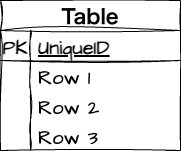

The diagram above was exported from draw.io. Its source (the exported page's mxGraphModel, read from the mxfile embedded in the PNG):
<mxGraphModel dx="766" dy="666" grid="1" gridSize="10" guides="1" tooltips="1" connect="1" arrows="1" fold="1" page="1" pageScale="1" pageWidth="827" pageHeight="1169" math="0" shadow="0">
  <root>
    <mxCell id="0" />
    <mxCell id="1" parent="0" />
    <mxCell id="2" value="Table" style="shape=table;startSize=30;container=1;collapsible=1;childLayout=tableLayout;fixedRows=1;rowLines=0;fontStyle=1;align=center;resizeLast=1;sketch=1;hachureGap=4;jiggle=2;curveFitting=1;fontFamily=Garamond;fontSize=20;" vertex="1" parent="1">
      <mxGeometry x="200" y="170" width="180" height="150" as="geometry" />
    </mxCell>
    <mxCell id="3" value="" style="shape=tableRow;horizontal=0;startSize=0;swimlaneHead=0;swimlaneBody=0;fillColor=none;collapsible=0;dropTarget=0;points=[[0,0.5],[1,0.5]];portConstraint=eastwest;top=0;left=0;right=0;bottom=1;sketch=1;hachureGap=4;jiggle=2;curveFitting=1;fontFamily=Architects Daughter;fontSource=https%3A%2F%2Ffonts.googleapis.com%2Fcss%3Ffamily%3DArchitects%2BDaughter;fontSize=20;" vertex="1" parent="2">
      <mxGeometry y="30" width="180" height="30" as="geometry" />
    </mxCell>
    <mxCell id="4" value="PK" style="shape=partialRectangle;connectable=0;fillColor=none;top=0;left=0;bottom=0;right=0;fontStyle=1;overflow=hidden;sketch=1;hachureGap=4;jiggle=2;curveFitting=1;fontFamily=Architects Daughter;fontSource=https%3A%2F%2Ffonts.googleapis.com%2Fcss%3Ffamily%3DArchitects%2BDaughter;fontSize=20;" vertex="1" parent="3">
      <mxGeometry width="30" height="30" as="geometry">
        <mxRectangle width="30" height="30" as="alternateBounds" />
      </mxGeometry>
    </mxCell>
    <mxCell id="5" value="UniqueID" style="shape=partialRectangle;connectable=0;fillColor=none;top=0;left=0;bottom=0;right=0;align=left;spacingLeft=6;fontStyle=5;overflow=hidden;sketch=1;hachureGap=4;jiggle=2;curveFitting=1;fontFamily=Architects Daughter;fontSource=https%3A%2F%2Ffonts.googleapis.com%2Fcss%3Ffamily%3DArchitects%2BDaughter;fontSize=20;" vertex="1" parent="3">
      <mxGeometry x="30" width="150" height="30" as="geometry">
        <mxRectangle width="150" height="30" as="alternateBounds" />
      </mxGeometry>
    </mxCell>
    <mxCell id="6" value="" style="shape=tableRow;horizontal=0;startSize=0;swimlaneHead=0;swimlaneBody=0;fillColor=none;collapsible=0;dropTarget=0;points=[[0,0.5],[1,0.5]];portConstraint=eastwest;top=0;left=0;right=0;bottom=0;sketch=1;hachureGap=4;jiggle=2;curveFitting=1;fontFamily=Architects Daughter;fontSource=https%3A%2F%2Ffonts.googleapis.com%2Fcss%3Ffamily%3DArchitects%2BDaughter;fontSize=20;" vertex="1" parent="2">
      <mxGeometry y="60" width="180" height="30" as="geometry" />
    </mxCell>
    <mxCell id="7" value="" style="shape=partialRectangle;connectable=0;fillColor=none;top=0;left=0;bottom=0;right=0;editable=1;overflow=hidden;sketch=1;hachureGap=4;jiggle=2;curveFitting=1;fontFamily=Architects Daughter;fontSource=https%3A%2F%2Ffonts.googleapis.com%2Fcss%3Ffamily%3DArchitects%2BDaughter;fontSize=20;" vertex="1" parent="6">
      <mxGeometry width="30" height="30" as="geometry">
        <mxRectangle width="30" height="30" as="alternateBounds" />
      </mxGeometry>
    </mxCell>
    <mxCell id="8" value="Row 1" style="shape=partialRectangle;connectable=0;fillColor=none;top=0;left=0;bottom=0;right=0;align=left;spacingLeft=6;overflow=hidden;sketch=1;hachureGap=4;jiggle=2;curveFitting=1;fontFamily=Architects Daughter;fontSource=https%3A%2F%2Ffonts.googleapis.com%2Fcss%3Ffamily%3DArchitects%2BDaughter;fontSize=20;" vertex="1" parent="6">
      <mxGeometry x="30" width="150" height="30" as="geometry">
        <mxRectangle width="150" height="30" as="alternateBounds" />
      </mxGeometry>
    </mxCell>
    <mxCell id="9" value="" style="shape=tableRow;horizontal=0;startSize=0;swimlaneHead=0;swimlaneBody=0;fillColor=none;collapsible=0;dropTarget=0;points=[[0,0.5],[1,0.5]];portConstraint=eastwest;top=0;left=0;right=0;bottom=0;sketch=1;hachureGap=4;jiggle=2;curveFitting=1;fontFamily=Architects Daughter;fontSource=https%3A%2F%2Ffonts.googleapis.com%2Fcss%3Ffamily%3DArchitects%2BDaughter;fontSize=20;" vertex="1" parent="2">
      <mxGeometry y="90" width="180" height="30" as="geometry" />
    </mxCell>
    <mxCell id="10" value="" style="shape=partialRectangle;connectable=0;fillColor=none;top=0;left=0;bottom=0;right=0;editable=1;overflow=hidden;sketch=1;hachureGap=4;jiggle=2;curveFitting=1;fontFamily=Architects Daughter;fontSource=https%3A%2F%2Ffonts.googleapis.com%2Fcss%3Ffamily%3DArchitects%2BDaughter;fontSize=20;" vertex="1" parent="9">
      <mxGeometry width="30" height="30" as="geometry">
        <mxRectangle width="30" height="30" as="alternateBounds" />
      </mxGeometry>
    </mxCell>
    <mxCell id="11" value="Row 2" style="shape=partialRectangle;connectable=0;fillColor=none;top=0;left=0;bottom=0;right=0;align=left;spacingLeft=6;overflow=hidden;sketch=1;hachureGap=4;jiggle=2;curveFitting=1;fontFamily=Architects Daughter;fontSource=https%3A%2F%2Ffonts.googleapis.com%2Fcss%3Ffamily%3DArchitects%2BDaughter;fontSize=20;" vertex="1" parent="9">
      <mxGeometry x="30" width="150" height="30" as="geometry">
        <mxRectangle width="150" height="30" as="alternateBounds" />
      </mxGeometry>
    </mxCell>
    <mxCell id="12" value="" style="shape=tableRow;horizontal=0;startSize=0;swimlaneHead=0;swimlaneBody=0;fillColor=none;collapsible=0;dropTarget=0;points=[[0,0.5],[1,0.5]];portConstraint=eastwest;top=0;left=0;right=0;bottom=0;sketch=1;hachureGap=4;jiggle=2;curveFitting=1;fontFamily=Architects Daughter;fontSource=https%3A%2F%2Ffonts.googleapis.com%2Fcss%3Ffamily%3DArchitects%2BDaughter;fontSize=20;" vertex="1" parent="2">
      <mxGeometry y="120" width="180" height="30" as="geometry" />
    </mxCell>
    <mxCell id="13" value="" style="shape=partialRectangle;connectable=0;fillColor=none;top=0;left=0;bottom=0;right=0;editable=1;overflow=hidden;sketch=1;hachureGap=4;jiggle=2;curveFitting=1;fontFamily=Architects Daughter;fontSource=https%3A%2F%2Ffonts.googleapis.com%2Fcss%3Ffamily%3DArchitects%2BDaughter;fontSize=20;" vertex="1" parent="12">
      <mxGeometry width="30" height="30" as="geometry">
        <mxRectangle width="30" height="30" as="alternateBounds" />
      </mxGeometry>
    </mxCell>
    <mxCell id="14" value="Row 3" style="shape=partialRectangle;connectable=0;fillColor=none;top=0;left=0;bottom=0;right=0;align=left;spacingLeft=6;overflow=hidden;sketch=1;hachureGap=4;jiggle=2;curveFitting=1;fontFamily=Architects Daughter;fontSource=https%3A%2F%2Ffonts.googleapis.com%2Fcss%3Ffamily%3DArchitects%2BDaughter;fontSize=20;" vertex="1" parent="12">
      <mxGeometry x="30" width="150" height="30" as="geometry">
        <mxRectangle width="150" height="30" as="alternateBounds" />
      </mxGeometry>
    </mxCell>
  </root>
</mxGraphModel>